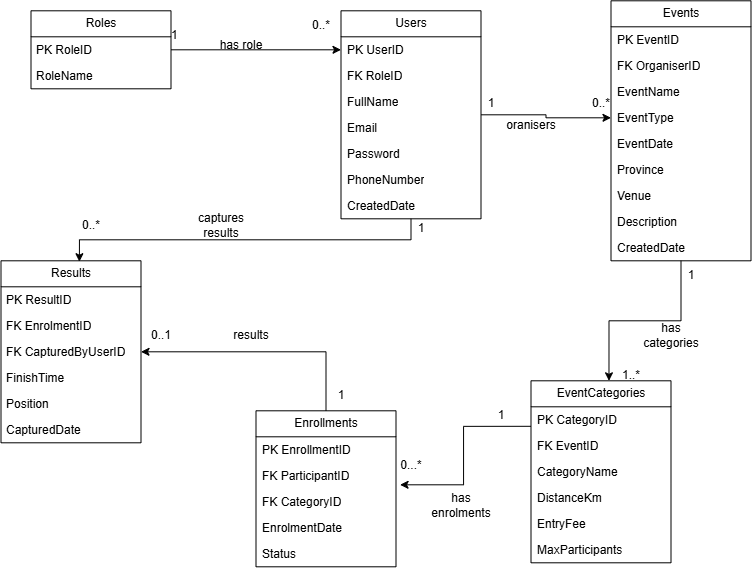

The diagram above was exported from draw.io. Its source (the exported page's mxGraphModel, read from the mxfile embedded in the PNG):
<mxGraphModel dx="956" dy="479" grid="1" gridSize="10" guides="1" tooltips="1" connect="1" arrows="1" fold="1" page="1" pageScale="1" pageWidth="850" pageHeight="1100" math="0" shadow="0">
  <root>
    <mxCell id="0" />
    <mxCell id="1" parent="0" />
    <mxCell id="gU1Pc7MVBwaGQX3K-wHn-1" edge="1" parent="1" source="eAnsrsX_fvIk2u4EwGXR-1" style="edgeStyle=orthogonalEdgeStyle;rounded=0;orthogonalLoop=1;jettySize=auto;html=1;entryX=0;entryY=0.5;entryDx=0;entryDy=0;" target="gU1Pc7MVBwaGQX3K-wHn-5">
      <mxGeometry relative="1" as="geometry">
        <mxPoint x="270" y="70" as="targetPoint" />
      </mxGeometry>
    </mxCell>
    <mxCell id="eAnsrsX_fvIk2u4EwGXR-1" parent="1" style="swimlane;fontStyle=0;childLayout=stackLayout;horizontal=1;startSize=26;fillColor=none;horizontalStack=0;resizeParent=1;resizeParentMax=0;resizeLast=0;collapsible=1;marginBottom=0;whiteSpace=wrap;html=1;" value="Roles" vertex="1">
      <mxGeometry height="78" width="140" x="60" y="20" as="geometry" />
    </mxCell>
    <mxCell id="eAnsrsX_fvIk2u4EwGXR-2" parent="eAnsrsX_fvIk2u4EwGXR-1" style="text;strokeColor=none;fillColor=none;align=left;verticalAlign=top;spacingLeft=4;spacingRight=4;overflow=hidden;rotatable=0;points=[[0,0.5],[1,0.5]];portConstraint=eastwest;whiteSpace=wrap;html=1;" value="PK RoleID" vertex="1">
      <mxGeometry height="26" width="140" y="26" as="geometry" />
    </mxCell>
    <mxCell id="eAnsrsX_fvIk2u4EwGXR-3" parent="eAnsrsX_fvIk2u4EwGXR-1" style="text;strokeColor=none;fillColor=none;align=left;verticalAlign=top;spacingLeft=4;spacingRight=4;overflow=hidden;rotatable=0;points=[[0,0.5],[1,0.5]];portConstraint=eastwest;whiteSpace=wrap;html=1;" value="RoleName" vertex="1">
      <mxGeometry height="26" width="140" y="52" as="geometry" />
    </mxCell>
    <mxCell id="gU1Pc7MVBwaGQX3K-wHn-2" parent="1" style="swimlane;fontStyle=0;childLayout=stackLayout;horizontal=1;startSize=26;fillColor=none;horizontalStack=0;resizeParent=1;resizeParentMax=0;resizeLast=0;collapsible=1;marginBottom=0;whiteSpace=wrap;html=1;" value="Users" vertex="1">
      <mxGeometry height="208" width="140" x="370" y="20" as="geometry" />
    </mxCell>
    <mxCell id="gU1Pc7MVBwaGQX3K-wHn-5" parent="gU1Pc7MVBwaGQX3K-wHn-2" style="text;strokeColor=none;fillColor=none;align=left;verticalAlign=top;spacingLeft=4;spacingRight=4;overflow=hidden;rotatable=0;points=[[0,0.5],[1,0.5]];portConstraint=eastwest;whiteSpace=wrap;html=1;" value="PK UserID" vertex="1">
      <mxGeometry height="26" width="140" y="26" as="geometry" />
    </mxCell>
    <mxCell id="f3JXSb4Z7asRiO0STpe_-1" parent="gU1Pc7MVBwaGQX3K-wHn-2" style="text;strokeColor=none;fillColor=none;align=left;verticalAlign=top;spacingLeft=4;spacingRight=4;overflow=hidden;rotatable=0;points=[[0,0.5],[1,0.5]];portConstraint=eastwest;whiteSpace=wrap;html=1;" value="FK RoleID" vertex="1">
      <mxGeometry height="26" width="140" y="52" as="geometry" />
    </mxCell>
    <mxCell id="f3JXSb4Z7asRiO0STpe_-2" parent="gU1Pc7MVBwaGQX3K-wHn-2" style="text;strokeColor=none;fillColor=none;align=left;verticalAlign=top;spacingLeft=4;spacingRight=4;overflow=hidden;rotatable=0;points=[[0,0.5],[1,0.5]];portConstraint=eastwest;whiteSpace=wrap;html=1;" value="FullName" vertex="1">
      <mxGeometry height="26" width="140" y="78" as="geometry" />
    </mxCell>
    <mxCell id="f3JXSb4Z7asRiO0STpe_-3" parent="gU1Pc7MVBwaGQX3K-wHn-2" style="text;strokeColor=none;fillColor=none;align=left;verticalAlign=top;spacingLeft=4;spacingRight=4;overflow=hidden;rotatable=0;points=[[0,0.5],[1,0.5]];portConstraint=eastwest;whiteSpace=wrap;html=1;" value="Email" vertex="1">
      <mxGeometry height="26" width="140" y="104" as="geometry" />
    </mxCell>
    <mxCell id="f3JXSb4Z7asRiO0STpe_-4" parent="gU1Pc7MVBwaGQX3K-wHn-2" style="text;strokeColor=none;fillColor=none;align=left;verticalAlign=top;spacingLeft=4;spacingRight=4;overflow=hidden;rotatable=0;points=[[0,0.5],[1,0.5]];portConstraint=eastwest;whiteSpace=wrap;html=1;" value="Password" vertex="1">
      <mxGeometry height="26" width="140" y="130" as="geometry" />
    </mxCell>
    <mxCell id="f3JXSb4Z7asRiO0STpe_-5" parent="gU1Pc7MVBwaGQX3K-wHn-2" style="text;strokeColor=none;fillColor=none;align=left;verticalAlign=top;spacingLeft=4;spacingRight=4;overflow=hidden;rotatable=0;points=[[0,0.5],[1,0.5]];portConstraint=eastwest;whiteSpace=wrap;html=1;" value="PhoneNumber" vertex="1">
      <mxGeometry height="26" width="140" y="156" as="geometry" />
    </mxCell>
    <mxCell id="f3JXSb4Z7asRiO0STpe_-6" parent="gU1Pc7MVBwaGQX3K-wHn-2" style="text;strokeColor=none;fillColor=none;align=left;verticalAlign=top;spacingLeft=4;spacingRight=4;overflow=hidden;rotatable=0;points=[[0,0.5],[1,0.5]];portConstraint=eastwest;whiteSpace=wrap;html=1;" value="CreatedDate" vertex="1">
      <mxGeometry height="26" width="140" y="182" as="geometry" />
    </mxCell>
    <mxCell id="gU1Pc7MVBwaGQX3K-wHn-6" parent="1" style="swimlane;fontStyle=0;childLayout=stackLayout;horizontal=1;startSize=26;fillColor=none;horizontalStack=0;resizeParent=1;resizeParentMax=0;resizeLast=0;collapsible=1;marginBottom=0;whiteSpace=wrap;html=1;" value="EventCategories" vertex="1">
      <mxGeometry height="182" width="140" x="560" y="390" as="geometry" />
    </mxCell>
    <mxCell id="gU1Pc7MVBwaGQX3K-wHn-7" parent="gU1Pc7MVBwaGQX3K-wHn-6" style="text;strokeColor=none;fillColor=none;align=left;verticalAlign=top;spacingLeft=4;spacingRight=4;overflow=hidden;rotatable=0;points=[[0,0.5],[1,0.5]];portConstraint=eastwest;whiteSpace=wrap;html=1;" value="PK CategoryID" vertex="1">
      <mxGeometry height="26" width="140" y="26" as="geometry" />
    </mxCell>
    <mxCell id="gU1Pc7MVBwaGQX3K-wHn-8" parent="gU1Pc7MVBwaGQX3K-wHn-6" style="text;strokeColor=none;fillColor=none;align=left;verticalAlign=top;spacingLeft=4;spacingRight=4;overflow=hidden;rotatable=0;points=[[0,0.5],[1,0.5]];portConstraint=eastwest;whiteSpace=wrap;html=1;" value="FK EventID" vertex="1">
      <mxGeometry height="26" width="140" y="52" as="geometry" />
    </mxCell>
    <mxCell id="gU1Pc7MVBwaGQX3K-wHn-9" parent="gU1Pc7MVBwaGQX3K-wHn-6" style="text;strokeColor=none;fillColor=none;align=left;verticalAlign=top;spacingLeft=4;spacingRight=4;overflow=hidden;rotatable=0;points=[[0,0.5],[1,0.5]];portConstraint=eastwest;whiteSpace=wrap;html=1;" value="CategoryName" vertex="1">
      <mxGeometry height="26" width="140" y="78" as="geometry" />
    </mxCell>
    <mxCell id="f3JXSb4Z7asRiO0STpe_-15" parent="gU1Pc7MVBwaGQX3K-wHn-6" style="text;strokeColor=none;fillColor=none;align=left;verticalAlign=top;spacingLeft=4;spacingRight=4;overflow=hidden;rotatable=0;points=[[0,0.5],[1,0.5]];portConstraint=eastwest;whiteSpace=wrap;html=1;" value="DistanceKm" vertex="1">
      <mxGeometry height="26" width="140" y="104" as="geometry" />
    </mxCell>
    <mxCell id="f3JXSb4Z7asRiO0STpe_-16" parent="gU1Pc7MVBwaGQX3K-wHn-6" style="text;strokeColor=none;fillColor=none;align=left;verticalAlign=top;spacingLeft=4;spacingRight=4;overflow=hidden;rotatable=0;points=[[0,0.5],[1,0.5]];portConstraint=eastwest;whiteSpace=wrap;html=1;" value="EntryFee" vertex="1">
      <mxGeometry height="26" width="140" y="130" as="geometry" />
    </mxCell>
    <mxCell id="f3JXSb4Z7asRiO0STpe_-18" parent="gU1Pc7MVBwaGQX3K-wHn-6" style="text;strokeColor=none;fillColor=none;align=left;verticalAlign=top;spacingLeft=4;spacingRight=4;overflow=hidden;rotatable=0;points=[[0,0.5],[1,0.5]];portConstraint=eastwest;whiteSpace=wrap;html=1;" value="MaxParticipants" vertex="1">
      <mxGeometry height="26" width="140" y="156" as="geometry" />
    </mxCell>
    <mxCell id="gU1Pc7MVBwaGQX3K-wHn-14" parent="1" style="swimlane;fontStyle=0;childLayout=stackLayout;horizontal=1;startSize=26;fillColor=none;horizontalStack=0;resizeParent=1;resizeParentMax=0;resizeLast=0;collapsible=1;marginBottom=0;whiteSpace=wrap;html=1;" value="Events" vertex="1">
      <mxGeometry height="260" width="140" x="640" y="10" as="geometry" />
    </mxCell>
    <mxCell id="gU1Pc7MVBwaGQX3K-wHn-15" parent="gU1Pc7MVBwaGQX3K-wHn-14" style="text;strokeColor=none;fillColor=none;align=left;verticalAlign=top;spacingLeft=4;spacingRight=4;overflow=hidden;rotatable=0;points=[[0,0.5],[1,0.5]];portConstraint=eastwest;whiteSpace=wrap;html=1;" value="PK EventID" vertex="1">
      <mxGeometry height="26" width="140" y="26" as="geometry" />
    </mxCell>
    <mxCell id="f3JXSb4Z7asRiO0STpe_-7" parent="gU1Pc7MVBwaGQX3K-wHn-14" style="text;strokeColor=none;fillColor=none;align=left;verticalAlign=top;spacingLeft=4;spacingRight=4;overflow=hidden;rotatable=0;points=[[0,0.5],[1,0.5]];portConstraint=eastwest;whiteSpace=wrap;html=1;" value="FK OrganiserID" vertex="1">
      <mxGeometry height="26" width="140" y="52" as="geometry" />
    </mxCell>
    <mxCell id="f3JXSb4Z7asRiO0STpe_-8" parent="gU1Pc7MVBwaGQX3K-wHn-14" style="text;strokeColor=none;fillColor=none;align=left;verticalAlign=top;spacingLeft=4;spacingRight=4;overflow=hidden;rotatable=0;points=[[0,0.5],[1,0.5]];portConstraint=eastwest;whiteSpace=wrap;html=1;" value="EventName" vertex="1">
      <mxGeometry height="26" width="140" y="78" as="geometry" />
    </mxCell>
    <mxCell id="f3JXSb4Z7asRiO0STpe_-9" parent="gU1Pc7MVBwaGQX3K-wHn-14" style="text;strokeColor=none;fillColor=none;align=left;verticalAlign=top;spacingLeft=4;spacingRight=4;overflow=hidden;rotatable=0;points=[[0,0.5],[1,0.5]];portConstraint=eastwest;whiteSpace=wrap;html=1;" value="EventType" vertex="1">
      <mxGeometry height="26" width="140" y="104" as="geometry" />
    </mxCell>
    <mxCell id="f3JXSb4Z7asRiO0STpe_-10" parent="gU1Pc7MVBwaGQX3K-wHn-14" style="text;strokeColor=none;fillColor=none;align=left;verticalAlign=top;spacingLeft=4;spacingRight=4;overflow=hidden;rotatable=0;points=[[0,0.5],[1,0.5]];portConstraint=eastwest;whiteSpace=wrap;html=1;" value="EventDate" vertex="1">
      <mxGeometry height="26" width="140" y="130" as="geometry" />
    </mxCell>
    <mxCell id="f3JXSb4Z7asRiO0STpe_-11" parent="gU1Pc7MVBwaGQX3K-wHn-14" style="text;strokeColor=none;fillColor=none;align=left;verticalAlign=top;spacingLeft=4;spacingRight=4;overflow=hidden;rotatable=0;points=[[0,0.5],[1,0.5]];portConstraint=eastwest;whiteSpace=wrap;html=1;" value="Province" vertex="1">
      <mxGeometry height="26" width="140" y="156" as="geometry" />
    </mxCell>
    <mxCell id="f3JXSb4Z7asRiO0STpe_-12" parent="gU1Pc7MVBwaGQX3K-wHn-14" style="text;strokeColor=none;fillColor=none;align=left;verticalAlign=top;spacingLeft=4;spacingRight=4;overflow=hidden;rotatable=0;points=[[0,0.5],[1,0.5]];portConstraint=eastwest;whiteSpace=wrap;html=1;" value="Venue" vertex="1">
      <mxGeometry height="26" width="140" y="182" as="geometry" />
    </mxCell>
    <mxCell id="f3JXSb4Z7asRiO0STpe_-13" parent="gU1Pc7MVBwaGQX3K-wHn-14" style="text;strokeColor=none;fillColor=none;align=left;verticalAlign=top;spacingLeft=4;spacingRight=4;overflow=hidden;rotatable=0;points=[[0,0.5],[1,0.5]];portConstraint=eastwest;whiteSpace=wrap;html=1;" value="Description" vertex="1">
      <mxGeometry height="26" width="140" y="208" as="geometry" />
    </mxCell>
    <mxCell id="f3JXSb4Z7asRiO0STpe_-14" parent="gU1Pc7MVBwaGQX3K-wHn-14" style="text;strokeColor=none;fillColor=none;align=left;verticalAlign=top;spacingLeft=4;spacingRight=4;overflow=hidden;rotatable=0;points=[[0,0.5],[1,0.5]];portConstraint=eastwest;whiteSpace=wrap;html=1;" value="CreatedDate" vertex="1">
      <mxGeometry height="26" width="140" y="234" as="geometry" />
    </mxCell>
    <mxCell id="l1U3dv3E7m289KuoxCNc-1" edge="1" parent="1" source="gU1Pc7MVBwaGQX3K-wHn-22" style="edgeStyle=orthogonalEdgeStyle;rounded=0;orthogonalLoop=1;jettySize=auto;html=1;exitX=0.5;exitY=0;exitDx=0;exitDy=0;entryX=1;entryY=0.5;entryDx=0;entryDy=0;" target="gU1Pc7MVBwaGQX3K-wHn-29">
      <mxGeometry relative="1" as="geometry" />
    </mxCell>
    <mxCell id="gU1Pc7MVBwaGQX3K-wHn-22" parent="1" style="swimlane;fontStyle=0;childLayout=stackLayout;horizontal=1;startSize=26;fillColor=none;horizontalStack=0;resizeParent=1;resizeParentMax=0;resizeLast=0;collapsible=1;marginBottom=0;whiteSpace=wrap;html=1;" value="Enrollments" vertex="1">
      <mxGeometry height="156" width="140" x="285" y="420" as="geometry" />
    </mxCell>
    <mxCell id="gU1Pc7MVBwaGQX3K-wHn-23" parent="gU1Pc7MVBwaGQX3K-wHn-22" style="text;strokeColor=none;fillColor=none;align=left;verticalAlign=top;spacingLeft=4;spacingRight=4;overflow=hidden;rotatable=0;points=[[0,0.5],[1,0.5]];portConstraint=eastwest;whiteSpace=wrap;html=1;" value="PK EnrollmentID" vertex="1">
      <mxGeometry height="26" width="140" y="26" as="geometry" />
    </mxCell>
    <mxCell id="gU1Pc7MVBwaGQX3K-wHn-24" parent="gU1Pc7MVBwaGQX3K-wHn-22" style="text;strokeColor=none;fillColor=none;align=left;verticalAlign=top;spacingLeft=4;spacingRight=4;overflow=hidden;rotatable=0;points=[[0,0.5],[1,0.5]];portConstraint=eastwest;whiteSpace=wrap;html=1;" value="FK ParticipantID" vertex="1">
      <mxGeometry height="26" width="140" y="52" as="geometry" />
    </mxCell>
    <mxCell id="gU1Pc7MVBwaGQX3K-wHn-25" parent="gU1Pc7MVBwaGQX3K-wHn-22" style="text;strokeColor=none;fillColor=none;align=left;verticalAlign=top;spacingLeft=4;spacingRight=4;overflow=hidden;rotatable=0;points=[[0,0.5],[1,0.5]];portConstraint=eastwest;whiteSpace=wrap;html=1;" value="FK CategoryID" vertex="1">
      <mxGeometry height="26" width="140" y="78" as="geometry" />
    </mxCell>
    <mxCell id="f3JXSb4Z7asRiO0STpe_-19" parent="gU1Pc7MVBwaGQX3K-wHn-22" style="text;strokeColor=none;fillColor=none;align=left;verticalAlign=top;spacingLeft=4;spacingRight=4;overflow=hidden;rotatable=0;points=[[0,0.5],[1,0.5]];portConstraint=eastwest;whiteSpace=wrap;html=1;" value="EnrolmentDate" vertex="1">
      <mxGeometry height="26" width="140" y="104" as="geometry" />
    </mxCell>
    <mxCell id="f3JXSb4Z7asRiO0STpe_-20" parent="gU1Pc7MVBwaGQX3K-wHn-22" style="text;strokeColor=none;fillColor=none;align=left;verticalAlign=top;spacingLeft=4;spacingRight=4;overflow=hidden;rotatable=0;points=[[0,0.5],[1,0.5]];portConstraint=eastwest;whiteSpace=wrap;html=1;" value="Status" vertex="1">
      <mxGeometry height="26" width="140" y="130" as="geometry" />
    </mxCell>
    <mxCell id="gU1Pc7MVBwaGQX3K-wHn-26" parent="1" style="swimlane;fontStyle=0;childLayout=stackLayout;horizontal=1;startSize=26;fillColor=none;horizontalStack=0;resizeParent=1;resizeParentMax=0;resizeLast=0;collapsible=1;marginBottom=0;whiteSpace=wrap;html=1;" value="Results" vertex="1">
      <mxGeometry height="182" width="140" x="30" y="270" as="geometry" />
    </mxCell>
    <mxCell id="gU1Pc7MVBwaGQX3K-wHn-27" parent="gU1Pc7MVBwaGQX3K-wHn-26" style="text;strokeColor=none;fillColor=none;align=left;verticalAlign=top;spacingLeft=4;spacingRight=4;overflow=hidden;rotatable=0;points=[[0,0.5],[1,0.5]];portConstraint=eastwest;whiteSpace=wrap;html=1;" value="PK ResultID" vertex="1">
      <mxGeometry height="26" width="140" y="26" as="geometry" />
    </mxCell>
    <mxCell id="gU1Pc7MVBwaGQX3K-wHn-28" parent="gU1Pc7MVBwaGQX3K-wHn-26" style="text;strokeColor=none;fillColor=none;align=left;verticalAlign=top;spacingLeft=4;spacingRight=4;overflow=hidden;rotatable=0;points=[[0,0.5],[1,0.5]];portConstraint=eastwest;whiteSpace=wrap;html=1;" value="FK EnrolmentID" vertex="1">
      <mxGeometry height="26" width="140" y="52" as="geometry" />
    </mxCell>
    <mxCell id="gU1Pc7MVBwaGQX3K-wHn-29" parent="gU1Pc7MVBwaGQX3K-wHn-26" style="text;strokeColor=none;fillColor=none;align=left;verticalAlign=top;spacingLeft=4;spacingRight=4;overflow=hidden;rotatable=0;points=[[0,0.5],[1,0.5]];portConstraint=eastwest;whiteSpace=wrap;html=1;" value="FK CapturedByUserID" vertex="1">
      <mxGeometry height="26" width="140" y="78" as="geometry" />
    </mxCell>
    <mxCell id="f3JXSb4Z7asRiO0STpe_-21" parent="gU1Pc7MVBwaGQX3K-wHn-26" style="text;strokeColor=none;fillColor=none;align=left;verticalAlign=top;spacingLeft=4;spacingRight=4;overflow=hidden;rotatable=0;points=[[0,0.5],[1,0.5]];portConstraint=eastwest;whiteSpace=wrap;html=1;" value="FinishTime" vertex="1">
      <mxGeometry height="26" width="140" y="104" as="geometry" />
    </mxCell>
    <mxCell id="f3JXSb4Z7asRiO0STpe_-22" parent="gU1Pc7MVBwaGQX3K-wHn-26" style="text;strokeColor=none;fillColor=none;align=left;verticalAlign=top;spacingLeft=4;spacingRight=4;overflow=hidden;rotatable=0;points=[[0,0.5],[1,0.5]];portConstraint=eastwest;whiteSpace=wrap;html=1;" value="Position&amp;nbsp;" vertex="1">
      <mxGeometry height="26" width="140" y="130" as="geometry" />
    </mxCell>
    <mxCell id="f3JXSb4Z7asRiO0STpe_-23" parent="gU1Pc7MVBwaGQX3K-wHn-26" style="text;strokeColor=none;fillColor=none;align=left;verticalAlign=top;spacingLeft=4;spacingRight=4;overflow=hidden;rotatable=0;points=[[0,0.5],[1,0.5]];portConstraint=eastwest;whiteSpace=wrap;html=1;" value="CapturedDate" vertex="1">
      <mxGeometry height="26" width="140" y="156" as="geometry" />
    </mxCell>
    <mxCell id="f3JXSb4Z7asRiO0STpe_-25" parent="1" style="text;html=1;whiteSpace=wrap;strokeColor=none;fillColor=none;align=center;verticalAlign=middle;rounded=0;" value="1&amp;nbsp; &amp;nbsp;&amp;nbsp;" vertex="1">
      <mxGeometry height="30" width="60" x="180" y="30" as="geometry" />
    </mxCell>
    <mxCell id="f3JXSb4Z7asRiO0STpe_-26" parent="1" style="text;html=1;whiteSpace=wrap;strokeColor=none;fillColor=none;align=center;verticalAlign=middle;rounded=0;" value="0..*" vertex="1">
      <mxGeometry height="30" width="60" x="320" y="20" as="geometry" />
    </mxCell>
    <mxCell id="f3JXSb4Z7asRiO0STpe_-28" parent="1" style="text;html=1;whiteSpace=wrap;strokeColor=none;fillColor=none;align=center;verticalAlign=middle;rounded=0;" value="has role" vertex="1">
      <mxGeometry height="30" width="60" x="240" y="40" as="geometry" />
    </mxCell>
    <mxCell id="f3JXSb4Z7asRiO0STpe_-30" parent="1" style="text;html=1;whiteSpace=wrap;strokeColor=none;fillColor=none;align=center;verticalAlign=middle;rounded=0;" value="1" vertex="1">
      <mxGeometry height="30" width="60" x="490" y="98" as="geometry" />
    </mxCell>
    <mxCell id="f3JXSb4Z7asRiO0STpe_-31" parent="1" style="text;html=1;whiteSpace=wrap;strokeColor=none;fillColor=none;align=center;verticalAlign=middle;rounded=0;" value="0..*" vertex="1">
      <mxGeometry height="30" width="60" x="600" y="98" as="geometry" />
    </mxCell>
    <mxCell id="f3JXSb4Z7asRiO0STpe_-32" parent="1" style="text;html=1;whiteSpace=wrap;strokeColor=none;fillColor=none;align=center;verticalAlign=middle;rounded=0;" value="has categories" vertex="1">
      <mxGeometry height="30" width="60" x="670" y="330" as="geometry" />
    </mxCell>
    <mxCell id="f3JXSb4Z7asRiO0STpe_-33" edge="1" parent="1" source="gU1Pc7MVBwaGQX3K-wHn-14" style="edgeStyle=orthogonalEdgeStyle;rounded=0;orthogonalLoop=1;jettySize=auto;html=1;exitX=0.5;exitY=1;exitDx=0;exitDy=0;entryX=0.557;entryY=0;entryDx=0;entryDy=0;entryPerimeter=0;" target="gU1Pc7MVBwaGQX3K-wHn-6">
      <mxGeometry relative="1" as="geometry" />
    </mxCell>
    <mxCell id="f3JXSb4Z7asRiO0STpe_-34" parent="1" style="text;html=1;whiteSpace=wrap;strokeColor=none;fillColor=none;align=center;verticalAlign=middle;rounded=0;" value="1" vertex="1">
      <mxGeometry height="30" width="60" x="690" y="270" as="geometry" />
    </mxCell>
    <mxCell id="f3JXSb4Z7asRiO0STpe_-35" parent="1" style="text;html=1;whiteSpace=wrap;strokeColor=none;fillColor=none;align=center;verticalAlign=middle;rounded=0;" value="1..*" vertex="1">
      <mxGeometry height="30" width="60" x="630" y="370" as="geometry" />
    </mxCell>
    <mxCell id="f3JXSb4Z7asRiO0STpe_-37" edge="1" parent="1" source="gU1Pc7MVBwaGQX3K-wHn-2" style="edgeStyle=orthogonalEdgeStyle;rounded=0;orthogonalLoop=1;jettySize=auto;html=1;exitX=1;exitY=0.5;exitDx=0;exitDy=0;entryX=0;entryY=0.5;entryDx=0;entryDy=0;" target="f3JXSb4Z7asRiO0STpe_-9" value="">
      <mxGeometry relative="1" as="geometry">
        <mxPoint x="510" y="124" as="sourcePoint" />
        <mxPoint x="549.26" y="161.54999999999995" as="targetPoint" />
      </mxGeometry>
    </mxCell>
    <mxCell id="f3JXSb4Z7asRiO0STpe_-38" parent="1" style="text;html=1;whiteSpace=wrap;strokeColor=none;fillColor=none;align=center;verticalAlign=middle;rounded=0;" value="oranisers" vertex="1">
      <mxGeometry height="30" width="60" x="530" y="120" as="geometry" />
    </mxCell>
    <mxCell id="f3JXSb4Z7asRiO0STpe_-39" edge="1" parent="1" source="gU1Pc7MVBwaGQX3K-wHn-6" style="edgeStyle=orthogonalEdgeStyle;rounded=0;orthogonalLoop=1;jettySize=auto;html=1;exitX=0;exitY=0.25;exitDx=0;exitDy=0;entryX=1.029;entryY=0.846;entryDx=0;entryDy=0;entryPerimeter=0;" target="gU1Pc7MVBwaGQX3K-wHn-24">
      <mxGeometry relative="1" as="geometry" />
    </mxCell>
    <mxCell id="f3JXSb4Z7asRiO0STpe_-40" parent="1" style="text;html=1;whiteSpace=wrap;strokeColor=none;fillColor=none;align=center;verticalAlign=middle;rounded=0;" value="1" vertex="1">
      <mxGeometry height="30" width="60" x="500" y="410" as="geometry" />
    </mxCell>
    <mxCell id="f3JXSb4Z7asRiO0STpe_-41" parent="1" style="text;html=1;whiteSpace=wrap;strokeColor=none;fillColor=none;align=center;verticalAlign=middle;rounded=0;" value="0...*" vertex="1">
      <mxGeometry height="30" width="60" x="410" y="460" as="geometry" />
    </mxCell>
    <mxCell id="f3JXSb4Z7asRiO0STpe_-42" parent="1" style="text;html=1;whiteSpace=wrap;strokeColor=none;fillColor=none;align=center;verticalAlign=middle;rounded=0;" value="has enrolments" vertex="1">
      <mxGeometry height="30" width="60" x="460" y="500" as="geometry" />
    </mxCell>
    <mxCell id="l1U3dv3E7m289KuoxCNc-2" parent="1" style="text;html=1;whiteSpace=wrap;strokeColor=none;fillColor=none;align=center;verticalAlign=middle;rounded=0;" value="1" vertex="1">
      <mxGeometry height="30" width="60" x="340" y="390" as="geometry" />
    </mxCell>
    <mxCell id="l1U3dv3E7m289KuoxCNc-3" parent="1" style="text;html=1;whiteSpace=wrap;strokeColor=none;fillColor=none;align=center;verticalAlign=middle;rounded=0;" value="0..1" vertex="1">
      <mxGeometry height="30" width="60" x="160" y="330" as="geometry" />
    </mxCell>
    <mxCell id="l1U3dv3E7m289KuoxCNc-4" parent="1" style="text;html=1;whiteSpace=wrap;strokeColor=none;fillColor=none;align=center;verticalAlign=middle;rounded=0;" value="results" vertex="1">
      <mxGeometry height="30" width="60" x="250" y="330" as="geometry" />
    </mxCell>
    <mxCell id="l1U3dv3E7m289KuoxCNc-5" edge="1" parent="1" source="gU1Pc7MVBwaGQX3K-wHn-2" style="edgeStyle=orthogonalEdgeStyle;rounded=0;orthogonalLoop=1;jettySize=auto;html=1;exitX=0.5;exitY=1;exitDx=0;exitDy=0;entryX=0.56;entryY=0.005;entryDx=0;entryDy=0;entryPerimeter=0;" target="gU1Pc7MVBwaGQX3K-wHn-26">
      <mxGeometry relative="1" as="geometry" />
    </mxCell>
    <mxCell id="l1U3dv3E7m289KuoxCNc-6" parent="1" style="text;html=1;whiteSpace=wrap;strokeColor=none;fillColor=none;align=center;verticalAlign=middle;rounded=0;" value="1&lt;div&gt;&lt;br&gt;&lt;/div&gt;" vertex="1">
      <mxGeometry height="30" width="60" x="420" y="230" as="geometry" />
    </mxCell>
    <mxCell id="l1U3dv3E7m289KuoxCNc-7" parent="1" style="text;html=1;whiteSpace=wrap;strokeColor=none;fillColor=none;align=center;verticalAlign=middle;rounded=0;" value="0..*" vertex="1">
      <mxGeometry height="30" width="60" x="90" y="220" as="geometry" />
    </mxCell>
    <mxCell id="l1U3dv3E7m289KuoxCNc-8" parent="1" style="text;html=1;whiteSpace=wrap;strokeColor=none;fillColor=none;align=center;verticalAlign=middle;rounded=0;" value="captures results" vertex="1">
      <mxGeometry height="30" width="60" x="220" y="220" as="geometry" />
    </mxCell>
  </root>
</mxGraphModel>